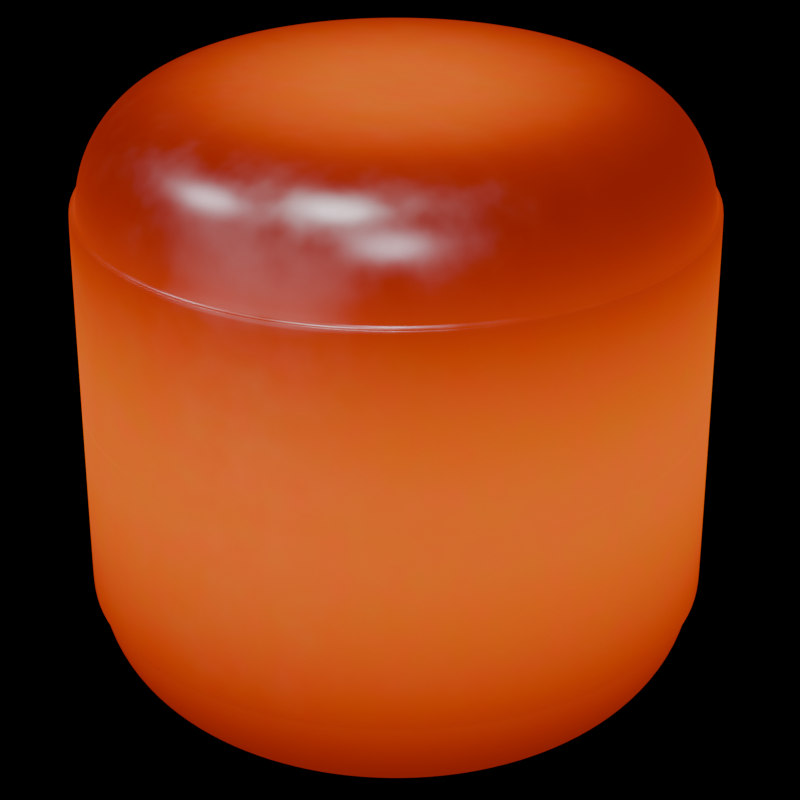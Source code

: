 # Source: PlutoniumPellet.blend  (saved by Blender 5.2.45; exported with 4.5.12 LTS)
import bpy
from mathutils import Matrix  # noqa: F401  (used for matrix-valued properties, if any)

bpy.ops.wm.read_factory_settings(use_empty=True)
scene = bpy.context.scene
scene.name = 'Scene'

# ---- collections
col_collection = bpy.data.collections.new('Collection'); scene.collection.children.link(col_collection)
col_lsm____jewelry_macro_sparkle = bpy.data.collections.new('LSM -- Jewelry Macro Sparkle'); scene.collection.children.link(col_lsm____jewelry_macro_sparkle)

# ---- materials (node trees are filled in below, after node groups)
mat_plutnoiumhot = bpy.data.materials.new('PlutnoiumHot')
mat_plutnoiumhot.alpha_threshold = 0.0
mat_plutnoiumhot.use_backface_culling_lightprobe_volume = False
mat_plutnoiumhot.roughness = 0.5
mat_plutnoiumhot.line_color = (0.0, 0.0, 0.0, 1.0)

# ---- material node trees
mat_plutnoiumhot.use_nodes = True; mat_plutnoiumhot.node_tree.nodes.clear()
_N = mat_plutnoiumhot.node_tree.nodes; _L = mat_plutnoiumhot.node_tree.links
n0 = _N.new('ShaderNodeOutputMaterial'); n0.name = 'Material Output'; n0.location = (1081, 83)
n1 = _N.new('ShaderNodeBsdfPrincipled'); n1.name = 'Principled BSDF'; n1.location = (681, 83)
n1.inputs[1].default_value = 1.0
n1.inputs[10].default_value = 0.005
n2 = _N.new('ShaderNodeTexGradient'); n2.name = 'Gradient Texture'; n2.location = (-951, -339)
n2.gradient_type = 'SPHERICAL'
n3 = _N.new('ShaderNodeMapping'); n3.name = 'Mapping'; n3.location = (-1131, -379)
n3.inputs[3].default_value = (0.6, 0.6, 0.6)
n4 = _N.new('ShaderNodeTexCoord'); n4.name = 'Texture Coordinate'; n4.location = (-1311, -379)
n5 = _N.new('ShaderNodeValToRGB'); n5.name = 'Color Ramp'; n5.location = (-773, -342)
while len(n5.color_ramp.elements) > 1: n5.color_ramp.elements.remove(n5.color_ramp.elements[-1])
n5.color_ramp.elements[0].position = 0.24; n5.color_ramp.elements[0].color = (0.0, 0.0, 0.0, 1.0)
_e = n5.color_ramp.elements.new(0.39); _e.color = (1.0, 1.0, 1.0, 1.0)
n6 = _N.new('ShaderNodeBlackbody'); n6.name = 'Blackbody'; n6.location = (463, -236)
n6.width = 160
n7 = _N.new('ShaderNodeMath'); n7.name = 'Math'; n7.location = (304, -237)
n7.operation = 'MULTIPLY'
n7.inputs[1].default_value = 1800.0
n8 = _N.new('ShaderNodeValToRGB'); n8.name = 'Color Ramp.001'; n8.location = (24, -187)
while len(n8.color_ramp.elements) > 1: n8.color_ramp.elements.remove(n8.color_ramp.elements[-1])
n8.color_ramp.elements[0].position = 0.0; n8.color_ramp.elements[0].color = (0.6038, 0.6038, 0.6038, 1.0)
_e = n8.color_ramp.elements.new(1.0); _e.color = (1.0, 1.0, 1.0, 1.0)
n9 = _N.new('ShaderNodeTexNoise'); n9.name = 'Noise Texture'; n9.location = (-946, 142)
n9.width = 160
n9.inputs[2].default_value = 8.0
n10 = _N.new('ShaderNodeMapping'); n10.name = 'Mapping.001'; n10.location = (-1126, 102)
n11 = _N.new('ShaderNodeTexCoord'); n11.name = 'Texture Coordinate.001'; n11.location = (-1306, 102)
n12 = _N.new('ShaderNodeValToRGB'); n12.name = 'Color Ramp.002'; n12.location = (58, 36)
while len(n12.color_ramp.elements) > 1: n12.color_ramp.elements.remove(n12.color_ramp.elements[-1])
n12.color_ramp.elements[0].position = 0.0; n12.color_ramp.elements[0].color = (0.214, 0.214, 0.214, 1.0)
_e = n12.color_ramp.elements.new(1.0); _e.color = (0.448, 0.448, 0.448, 1.0)
n13 = _N.new('ShaderNodeValToRGB'); n13.name = 'Color Ramp.003'; n13.location = (61, 261)
while len(n13.color_ramp.elements) > 1: n13.color_ramp.elements.remove(n13.color_ramp.elements[-1])
n13.color_ramp.elements[0].position = 0.0; n13.color_ramp.elements[0].color = (0.01002, 0.01002, 0.01002, 1.0)
_e = n13.color_ramp.elements.new(1.0); _e.color = (0.0331, 0.0331, 0.0331, 1.0)
n14 = _N.new('ShaderNodeMix'); n14.name = 'Mix'; n14.location = (-371, -226)
n14.data_type = 'RGBA'
n14.blend_type = 'MULTIPLY'
n14.inputs[0].default_value = 0.75
n15 = _N.new('ShaderNodeMath'); n15.name = 'Math.001'; n15.location = (308, -410)
n15.operation = 'MULTIPLY'
n15.inputs[1].default_value = 0.2
n16 = _N.new('ShaderNodeValToRGB'); n16.name = 'Color Ramp.004'; n16.location = (28, -414)
while len(n16.color_ramp.elements) > 1: n16.color_ramp.elements.remove(n16.color_ramp.elements[-1])
n16.color_ramp.elements[0].position = 0.0; n16.color_ramp.elements[0].color = (0.214, 0.214, 0.214, 1.0)
_e = n16.color_ramp.elements.new(1.0); _e.color = (1.0, 1.0, 1.0, 1.0)
_L.new(n3.outputs[0], n2.inputs[0])
_L.new(n2.outputs[0], n5.inputs[0])
_L.new(n4.outputs[3], n3.inputs[0])
_L.new(n6.outputs[0], n1.inputs[27])
_L.new(n8.outputs[0], n7.inputs[0])
_L.new(n7.outputs[0], n6.inputs[0])
_L.new(n10.outputs[0], n9.inputs[0])
_L.new(n9.outputs[0], n12.inputs[0])
_L.new(n12.outputs[0], n1.inputs[2])
_L.new(n11.outputs[3], n10.inputs[0])
_L.new(n9.outputs[0], n13.inputs[0])
_L.new(n13.outputs[0], n1.inputs[0])
_L.new(n5.outputs[0], n14.inputs[6])
_L.new(n14.outputs[2], n8.inputs[0])
_L.new(n15.outputs[0], n1.inputs[28])
_L.new(n16.outputs[0], n15.inputs[0])
_L.new(n5.outputs[0], n16.inputs[0])
_L.new(n1.outputs[0], n0.inputs[0])
_L.new(n9.outputs[1], n14.inputs[7])
n0.is_active_output = True

# ---- world
world_world = bpy.data.worlds.new('World'); scene.world = world_world
world_world.use_nodes = True; world_world.node_tree.nodes.clear()
_N = world_world.node_tree.nodes; _L = world_world.node_tree.links
n0 = _N.new('ShaderNodeBackground'); n0.name = 'Background'; n0.location = (0, 0)
n0.inputs[0].default_value = (0.05, 0.05, 0.05, 1.0)
n0.inputs[1].default_value = 0.0
n1 = _N.new('ShaderNodeOutputWorld'); n1.name = 'World Output'; n1.location = (0, 0)
_L.new(n0.outputs[0], n1.inputs[0])
n1.is_active_output = True
world_world.color = (0.05088, 0.05088, 0.05088)
world_world.sun_shadow_jitter_overblur = 0.0

# ---- cameras
cam_camera = bpy.data.cameras.new('Camera')
cam_camera.clip_end = 100.0
cam_camera.lens = 100.0
cam_camera.ortho_scale = 7.314

# ---- lights
light_lsm_key_top_001 = bpy.data.lights.new('LSM_Key_Top.001', 'SPOT')
light_lsm_key_top_001.color = (0.9554, 0.9237, 1.0)
light_lsm_key_top_001.energy = 150.0
light_lsm_key_top_001.spot_blend = 0.05
light_lsm_key_top_001.spot_size = 0.2618
light_lsm_accent_1_001 = bpy.data.lights.new('LSM_Accent_1.001', 'SPOT')
light_lsm_accent_1_001.color = (1.0, 0.8655, 1.0)
light_lsm_accent_1_001.energy = 90.0
light_lsm_accent_1_001.spot_blend = 0.05
light_lsm_accent_1_001.spot_size = 0.2094
light_lsm_accent_2_001 = bpy.data.lights.new('LSM_Accent_2.001', 'SPOT')
light_lsm_accent_2_001.color = (1.0, 0.8655, 1.0)
light_lsm_accent_2_001.energy = 90.0
light_lsm_accent_2_001.spot_blend = 0.05
light_lsm_accent_2_001.spot_size = 0.2094
light_lsm_diffuse_fill_001 = bpy.data.lights.new('LSM_Diffuse_Fill.001', 'AREA')
light_lsm_diffuse_fill_001.color = (1.0, 0.8361, 0.9344)
light_lsm_diffuse_fill_001.use_shadow = False
light_lsm_diffuse_fill_001.energy = 40.0
light_lsm_diffuse_fill_001.shape = 'RECTANGLE'
light_lsm_diffuse_fill_001.size = 2.0
light_lsm_diffuse_fill_001.size_y = 2.0

# ---- meshes
me_cylinder = bpy.data.meshes.new('Cylinder')
me_cylinder.from_pydata([(0.199, 1.0, -0.006349), (0.3903, 0.9424, -0.006349), (0.5667, 0.8481, -0.006349), (0.7212, 0.7212, -0.006349), (0.8481, 0.5667, -0.006349), (0.9424, 0.3903, -0.006349), (1.0, 0.199, -0.006349), (1.02, 0.0, -0.006349), (1.0, -0.199, -0.006349), (0.9424, -0.3903, -0.006349), (0.8481, -0.5667, -0.006349), (0.7212, -0.7212, -0.006349), (0.5667, -0.8481, -0.006349), (0.3903, -0.9424, -0.006349), (0.199, -1.0, -0.006349), (-9.279e-11, -1.02, -0.006349), (-0.199, -1.0, -0.006349), (-0.3903, -0.9424, -0.006349), (-0.5667, -0.8481, -0.006349), (-0.7212, -0.7212, -0.006349), (-0.8481, -0.5667, -0.006349), (-0.9424, -0.3903, -0.006349), (-1.0, -0.199, -0.006349), (-1.02, 0.0, -0.006349), (-1.0, 0.199, -0.006349), (-0.9424, 0.3903, -0.006349), (-0.8481, 0.5667, -0.006349), (-0.7212, 0.7212, -0.006349), (-0.5667, 0.8481, -0.006349), (-0.3903, 0.9424, -0.006349), (-9.279e-11, 1.02, -0.006349), (-0.199, 1.0, -0.006349), (0.0, 0.6332, 1.0), (0.0, 1.0, 0.6349), (0.0, 0.7047, 0.993), (0.0, 0.7735, 0.9722), (0.0, 0.837, 0.9385), (0.0, 0.8926, 0.8931), (0.0, 0.9382, 0.8377), (0.0, 0.9721, 0.7746), (0.0, 0.993, 0.7061), (0.1235, 0.621, 1.0), (0.1951, 0.9808, 0.6349), (0.1375, 0.6912, 0.993), (0.1509, 0.7587, 0.9722), (0.1633, 0.8209, 0.9385), (0.1741, 0.8754, 0.8931), (0.183, 0.9201, 0.8377), (0.1896, 0.9534, 0.7746), (0.1937, 0.9739, 0.7061), (0.2423, 0.585, 1.0), (0.3827, 0.9239, 0.6349), (0.2697, 0.6511, 0.993), (0.296, 0.7147, 0.9722), (0.3203, 0.7733, 0.9385), (0.3416, 0.8246, 0.8931), (0.359, 0.8668, 0.8377), (0.372, 0.8981, 0.7746), (0.38, 0.9174, 0.7061), (0.3518, 0.5264, 1.0), (0.5556, 0.8315, 0.6349), (0.3915, 0.586, 0.993), (0.4298, 0.6432, 0.9722), (0.465, 0.6959, 0.9385), (0.4959, 0.7421, 0.8931), (0.5212, 0.7801, 0.8377), (0.5401, 0.8083, 0.7746), (0.5517, 0.8256, 0.7061), (0.4477, 0.4477, 1.0), (0.7071, 0.7071, 0.6349), (0.4983, 0.4983, 0.993), (0.547, 0.547, 0.9722), (0.5918, 0.5918, 0.9385), (0.6311, 0.6311, 0.8931), (0.6634, 0.6634, 0.8377), (0.6874, 0.6874, 0.7746), (0.7021, 0.7021, 0.7061), (0.5264, 0.3518, 1.0), (0.8315, 0.5556, 0.6349), (0.586, 0.3915, 0.993), (0.6432, 0.4298, 0.9722), (0.6959, 0.465, 0.9385), (0.7421, 0.4959, 0.8931), (0.7801, 0.5212, 0.8377), (0.8083, 0.5401, 0.7746), (0.8256, 0.5517, 0.7061), (0.585, 0.2423, 1.0), (0.9239, 0.3827, 0.6349), (0.6511, 0.2697, 0.993), (0.7147, 0.296, 0.9722), (0.7733, 0.3203, 0.9385), (0.8246, 0.3416, 0.8931), (0.8668, 0.359, 0.8377), (0.8981, 0.372, 0.7746), (0.9174, 0.38, 0.7061), (0.621, 0.1235, 1.0), (0.9808, 0.1951, 0.6349), (0.6912, 0.1375, 0.993), (0.7587, 0.1509, 0.9722), (0.8209, 0.1633, 0.9385), (0.8754, 0.1741, 0.8931), (0.9201, 0.183, 0.8377), (0.9534, 0.1896, 0.7746), (0.9739, 0.1937, 0.7061), (0.6332, 0.0, 1.0), (1.0, 0.0, 0.6349), (0.7047, 0.0, 0.993), (0.7735, 0.0, 0.9722), (0.837, 0.0, 0.9385), (0.8926, 0.0, 0.8931), (0.9382, 0.0, 0.8377), (0.9721, 0.0, 0.7746), (0.993, 0.0, 0.7061), (0.621, -0.1235, 1.0), (0.9808, -0.1951, 0.6349), (0.6912, -0.1375, 0.993), (0.7587, -0.1509, 0.9722), (0.8209, -0.1633, 0.9385), (0.8754, -0.1741, 0.8931), (0.9201, -0.183, 0.8377), (0.9534, -0.1896, 0.7746), (0.9739, -0.1937, 0.7061), (0.585, -0.2423, 1.0), (0.9239, -0.3827, 0.6349), (0.6511, -0.2697, 0.993), (0.7147, -0.296, 0.9722), (0.7733, -0.3203, 0.9385), (0.8246, -0.3416, 0.8931), (0.8668, -0.359, 0.8377), (0.8981, -0.372, 0.7746), (0.9174, -0.38, 0.7061), (0.5264, -0.3518, 1.0), (0.8315, -0.5556, 0.6349), (0.586, -0.3915, 0.993), (0.6432, -0.4298, 0.9722), (0.6959, -0.465, 0.9385), (0.7421, -0.4959, 0.8931), (0.7801, -0.5212, 0.8377), (0.8083, -0.5401, 0.7746), (0.8256, -0.5517, 0.7061), (0.4477, -0.4477, 1.0), (0.7071, -0.7071, 0.6349), (0.4983, -0.4983, 0.993), (0.547, -0.547, 0.9722), (0.5918, -0.5918, 0.9385), (0.6311, -0.6311, 0.8931), (0.6634, -0.6634, 0.8377), (0.6874, -0.6874, 0.7746), (0.7021, -0.7021, 0.7061), (0.3518, -0.5264, 1.0), (0.5556, -0.8315, 0.6349), (0.3915, -0.586, 0.993), (0.4298, -0.6432, 0.9722), (0.465, -0.6959, 0.9385), (0.4959, -0.7421, 0.8931), (0.5212, -0.7801, 0.8377), (0.5401, -0.8083, 0.7746), (0.5517, -0.8256, 0.7061), (0.2423, -0.585, 1.0), (0.3827, -0.9239, 0.6349), (0.2697, -0.6511, 0.993), (0.296, -0.7147, 0.9722), (0.3203, -0.7733, 0.9385), (0.3416, -0.8246, 0.8931), (0.359, -0.8668, 0.8377), (0.372, -0.8981, 0.7746), (0.38, -0.9174, 0.7061), (0.1235, -0.621, 1.0), (0.1951, -0.9808, 0.6349), (0.1375, -0.6912, 0.993), (0.1509, -0.7587, 0.9722), (0.1633, -0.8209, 0.9385), (0.1741, -0.8754, 0.8931), (0.183, -0.9201, 0.8377), (0.1896, -0.9534, 0.7746), (0.1937, -0.9739, 0.7061), (0.0, -0.6332, 1.0), (0.0, -1.0, 0.6349), (0.0, -0.7047, 0.993), (0.0, -0.7735, 0.9722), (0.0, -0.837, 0.9385), (0.0, -0.8926, 0.8931), (0.0, -0.9382, 0.8377), (0.0, -0.9721, 0.7746), (0.0, -0.993, 0.7061), (-0.1235, -0.621, 1.0), (-0.1951, -0.9808, 0.6349), (-0.1375, -0.6912, 0.993), (-0.1509, -0.7587, 0.9722), (-0.1633, -0.8209, 0.9385), (-0.1741, -0.8754, 0.8931), (-0.183, -0.9201, 0.8377), (-0.1896, -0.9534, 0.7746), (-0.1937, -0.9739, 0.7061), (-0.2423, -0.585, 1.0), (-0.3827, -0.9239, 0.6349), (-0.2697, -0.6511, 0.993), (-0.296, -0.7147, 0.9722), (-0.3203, -0.7733, 0.9385), (-0.3416, -0.8246, 0.8931), (-0.359, -0.8668, 0.8377), (-0.372, -0.8981, 0.7746), (-0.38, -0.9174, 0.7061), (-0.3518, -0.5264, 1.0), (-0.5556, -0.8315, 0.6349), (-0.3915, -0.586, 0.993), (-0.4298, -0.6432, 0.9722), (-0.465, -0.6959, 0.9385), (-0.4959, -0.7421, 0.8931), (-0.5212, -0.7801, 0.8377), (-0.5401, -0.8083, 0.7746), (-0.5517, -0.8256, 0.7061), (-0.4477, -0.4477, 1.0), (-0.7071, -0.7071, 0.6349), (-0.4983, -0.4983, 0.993), (-0.547, -0.547, 0.9722), (-0.5918, -0.5918, 0.9385), (-0.6311, -0.6311, 0.8931), (-0.6634, -0.6634, 0.8377), (-0.6874, -0.6874, 0.7746), (-0.7021, -0.7021, 0.7061), (-0.5264, -0.3518, 1.0), (-0.8315, -0.5556, 0.6349), (-0.586, -0.3915, 0.993), (-0.6432, -0.4298, 0.9722), (-0.6959, -0.465, 0.9385), (-0.7421, -0.4959, 0.8931), (-0.7801, -0.5212, 0.8377), (-0.8083, -0.5401, 0.7746), (-0.8256, -0.5517, 0.7061), (-0.585, -0.2423, 1.0), (-0.9239, -0.3827, 0.6349), (-0.6511, -0.2697, 0.993), (-0.7147, -0.296, 0.9722), (-0.7733, -0.3203, 0.9385), (-0.8246, -0.3416, 0.8931), (-0.8668, -0.359, 0.8377), (-0.8981, -0.372, 0.7746), (-0.9174, -0.38, 0.7061), (-0.621, -0.1235, 1.0), (-0.9808, -0.1951, 0.6349), (-0.6912, -0.1375, 0.993), (-0.7587, -0.1509, 0.9722), (-0.8209, -0.1633, 0.9385), (-0.8754, -0.1741, 0.8931), (-0.9201, -0.183, 0.8377), (-0.9534, -0.1896, 0.7746), (-0.9739, -0.1937, 0.7061), (-0.6332, 0.0, 1.0), (-1.0, 0.0, 0.6349), (-0.7047, 0.0, 0.993), (-0.7735, 0.0, 0.9722), (-0.837, 0.0, 0.9385), (-0.8926, 0.0, 0.8931), (-0.9382, 0.0, 0.8377), (-0.9721, 0.0, 0.7746), (-0.993, 0.0, 0.7061), (-0.621, 0.1235, 1.0), (-0.9808, 0.1951, 0.6349), (-0.6912, 0.1375, 0.993), (-0.7587, 0.1509, 0.9722), (-0.8209, 0.1633, 0.9385), (-0.8754, 0.1741, 0.8931), (-0.9201, 0.183, 0.8377), (-0.9534, 0.1896, 0.7746), (-0.9739, 0.1937, 0.7061), (-0.585, 0.2423, 1.0), (-0.9239, 0.3827, 0.6349), (-0.6511, 0.2697, 0.993), (-0.7147, 0.296, 0.9722), (-0.7733, 0.3203, 0.9385), (-0.8246, 0.3416, 0.8931), (-0.8668, 0.359, 0.8377), (-0.8981, 0.372, 0.7746), (-0.9174, 0.38, 0.7061), (-0.5264, 0.3518, 1.0), (-0.8315, 0.5556, 0.6349), (-0.586, 0.3915, 0.993), (-0.6432, 0.4298, 0.9722), (-0.6959, 0.465, 0.9385), (-0.7421, 0.4959, 0.8931), (-0.7801, 0.5212, 0.8377), (-0.8083, 0.5401, 0.7746), (-0.8256, 0.5517, 0.7061), (-0.4477, 0.4477, 1.0), (-0.7071, 0.7071, 0.6349), (-0.4983, 0.4983, 0.993), (-0.547, 0.547, 0.9722), (-0.5918, 0.5918, 0.9385), (-0.6311, 0.6311, 0.8931), (-0.6634, 0.6634, 0.8377), (-0.6874, 0.6874, 0.7746), (-0.7021, 0.7021, 0.7061), (-0.3518, 0.5264, 1.0), (-0.5556, 0.8315, 0.6349), (-0.3915, 0.586, 0.993), (-0.4298, 0.6432, 0.9722), (-0.465, 0.6959, 0.9385), (-0.4959, 0.7421, 0.8931), (-0.5212, 0.7801, 0.8377), (-0.5401, 0.8083, 0.7746), (-0.5517, 0.8256, 0.7061), (-0.2423, 0.585, 1.0), (-0.3827, 0.9239, 0.6349), (-0.2697, 0.6511, 0.993), (-0.296, 0.7147, 0.9722), (-0.3203, 0.7733, 0.9385), (-0.3416, 0.8246, 0.8931), (-0.359, 0.8668, 0.8377), (-0.372, 0.8981, 0.7746), (-0.38, 0.9174, 0.7061), (-0.1235, 0.621, 1.0), (-0.1951, 0.9808, 0.6349), (-0.1375, 0.6912, 0.993), (-0.1509, 0.7587, 0.9722), (-0.1633, 0.8209, 0.9385), (-0.1741, 0.8754, 0.8931), (-0.183, 0.9201, 0.8377), (-0.1896, 0.9534, 0.7746), (-0.1937, 0.9739, 0.7061), (0.1986, 0.9985, 0.6407), (0.199, 1.0, 0.6393), (-8.391e-11, 1.018, 0.6407), (-9.279e-11, 1.02, 0.6393), (0.3903, 0.9424, 0.6393), (0.3896, 0.9406, 0.6407), (0.5656, 0.8465, 0.6407), (0.5667, 0.8481, 0.6393), (0.7212, 0.7212, 0.6393), (0.7199, 0.7199, 0.6407), (0.8465, 0.5656, 0.6407), (0.8481, 0.5667, 0.6393), (0.9424, 0.3903, 0.6393), (0.9406, 0.3896, 0.6407), (0.9985, 0.1986, 0.6407), (1.0, 0.199, 0.6393), (1.02, 0.0, 0.6393), (1.018, 0.0, 0.6407), (0.9985, -0.1986, 0.6407), (1.0, -0.199, 0.6393), (0.9424, -0.3903, 0.6393), (0.9406, -0.3896, 0.6407), (0.8465, -0.5656, 0.6407), (0.8481, -0.5667, 0.6393), (0.7212, -0.7212, 0.6393), (0.7199, -0.7199, 0.6407), (0.5656, -0.8465, 0.6407), (0.5667, -0.8481, 0.6393), (0.3903, -0.9424, 0.6393), (0.3896, -0.9406, 0.6407), (0.1986, -0.9985, 0.6407), (0.199, -1.0, 0.6393), (-9.279e-11, -1.02, 0.6393), (-8.391e-11, -1.018, 0.6407), (-0.1986, -0.9985, 0.6407), (-0.199, -1.0, 0.6393), (-0.3903, -0.9424, 0.6393), (-0.3896, -0.9406, 0.6407), (-0.5656, -0.8465, 0.6407), (-0.5667, -0.8481, 0.6393), (-0.7212, -0.7212, 0.6393), (-0.7199, -0.7199, 0.6407), (-0.8465, -0.5656, 0.6407), (-0.8481, -0.5667, 0.6393), (-0.9424, -0.3903, 0.6393), (-0.9406, -0.3896, 0.6407), (-0.9985, -0.1986, 0.6407), (-1.0, -0.199, 0.6393), (-1.02, 0.0, 0.6393), (-1.018, 0.0, 0.6407), (-0.9985, 0.1986, 0.6407), (-1.0, 0.199, 0.6393), (-0.9424, 0.3903, 0.6393), (-0.9406, 0.3896, 0.6407), (-0.8465, 0.5656, 0.6407), (-0.8481, 0.5667, 0.6393), (-0.7212, 0.7212, 0.6393), (-0.7199, 0.7199, 0.6407), (-0.5656, 0.8465, 0.6407), (-0.5667, 0.8481, 0.6393), (-0.3903, 0.9424, 0.6393), (-0.3896, 0.9406, 0.6407), (-0.199, 1.0, 0.6393), (-0.1986, 0.9985, 0.6407)], [], [(42, 33, 40, 49), (49, 40, 39, 48), (48, 39, 38, 47), (47, 38, 37, 46), (46, 37, 36, 45), (45, 36, 35, 44), (44, 35, 34, 43), (43, 34, 32, 41), (51, 42, 49, 58), (58, 49, 48, 57), (57, 48, 47, 56), (56, 47, 46, 55), (55, 46, 45, 54), (54, 45, 44, 53), (53, 44, 43, 52), (52, 43, 41, 50), (60, 51, 58, 67), (67, 58, 57, 66), (66, 57, 56, 65), (65, 56, 55, 64), (64, 55, 54, 63), (63, 54, 53, 62), (62, 53, 52, 61), (61, 52, 50, 59), (69, 60, 67, 76), (76, 67, 66, 75), (75, 66, 65, 74), (74, 65, 64, 73), (73, 64, 63, 72), (72, 63, 62, 71), (71, 62, 61, 70), (70, 61, 59, 68), (78, 69, 76, 85), (85, 76, 75, 84), (84, 75, 74, 83), (83, 74, 73, 82), (82, 73, 72, 81), (81, 72, 71, 80), (80, 71, 70, 79), (79, 70, 68, 77), (87, 78, 85, 94), (94, 85, 84, 93), (93, 84, 83, 92), (92, 83, 82, 91), (91, 82, 81, 90), (90, 81, 80, 89), (89, 80, 79, 88), (88, 79, 77, 86), (96, 87, 94, 103), (103, 94, 93, 102), (102, 93, 92, 101), (101, 92, 91, 100), (100, 91, 90, 99), (99, 90, 89, 98), (98, 89, 88, 97), (97, 88, 86, 95), (105, 96, 103, 112), (112, 103, 102, 111), (111, 102, 101, 110), (110, 101, 100, 109), (109, 100, 99, 108), (108, 99, 98, 107), (107, 98, 97, 106), (106, 97, 95, 104), (114, 105, 112, 121), (121, 112, 111, 120), (120, 111, 110, 119), (119, 110, 109, 118), (118, 109, 108, 117), (117, 108, 107, 116), (116, 107, 106, 115), (115, 106, 104, 113), (123, 114, 121, 130), (130, 121, 120, 129), (129, 120, 119, 128), (128, 119, 118, 127), (127, 118, 117, 126), (126, 117, 116, 125), (125, 116, 115, 124), (124, 115, 113, 122), (132, 123, 130, 139), (139, 130, 129, 138), (138, 129, 128, 137), (137, 128, 127, 136), (136, 127, 126, 135), (135, 126, 125, 134), (134, 125, 124, 133), (133, 124, 122, 131), (141, 132, 139, 148), (148, 139, 138, 147), (147, 138, 137, 146), (146, 137, 136, 145), (145, 136, 135, 144), (144, 135, 134, 143), (143, 134, 133, 142), (142, 133, 131, 140), (150, 141, 148, 157), (157, 148, 147, 156), (156, 147, 146, 155), (155, 146, 145, 154), (154, 145, 144, 153), (153, 144, 143, 152), (152, 143, 142, 151), (151, 142, 140, 149), (159, 150, 157, 166), (166, 157, 156, 165), (165, 156, 155, 164), (164, 155, 154, 163), (163, 154, 153, 162), (162, 153, 152, 161), (161, 152, 151, 160), (160, 151, 149, 158), (168, 159, 166, 175), (175, 166, 165, 174), (174, 165, 164, 173), (173, 164, 163, 172), (172, 163, 162, 171), (171, 162, 161, 170), (170, 161, 160, 169), (169, 160, 158, 167), (177, 168, 175, 184), (184, 175, 174, 183), (183, 174, 173, 182), (182, 173, 172, 181), (181, 172, 171, 180), (180, 171, 170, 179), (179, 170, 169, 178), (178, 169, 167, 176), (186, 177, 184, 193), (193, 184, 183, 192), (192, 183, 182, 191), (191, 182, 181, 190), (190, 181, 180, 189), (189, 180, 179, 188), (188, 179, 178, 187), (187, 178, 176, 185), (195, 186, 193, 202), (202, 193, 192, 201), (201, 192, 191, 200), (200, 191, 190, 199), (199, 190, 189, 198), (198, 189, 188, 197), (197, 188, 187, 196), (196, 187, 185, 194), (204, 195, 202, 211), (211, 202, 201, 210), (210, 201, 200, 209), (209, 200, 199, 208), (208, 199, 198, 207), (207, 198, 197, 206), (206, 197, 196, 205), (205, 196, 194, 203), (213, 204, 211, 220), (220, 211, 210, 219), (219, 210, 209, 218), (218, 209, 208, 217), (217, 208, 207, 216), (216, 207, 206, 215), (215, 206, 205, 214), (214, 205, 203, 212), (222, 213, 220, 229), (229, 220, 219, 228), (228, 219, 218, 227), (227, 218, 217, 226), (226, 217, 216, 225), (225, 216, 215, 224), (224, 215, 214, 223), (223, 214, 212, 221), (231, 222, 229, 238), (238, 229, 228, 237), (237, 228, 227, 236), (236, 227, 226, 235), (235, 226, 225, 234), (234, 225, 224, 233), (233, 224, 223, 232), (232, 223, 221, 230), (240, 231, 238, 247), (247, 238, 237, 246), (246, 237, 236, 245), (245, 236, 235, 244), (244, 235, 234, 243), (243, 234, 233, 242), (242, 233, 232, 241), (241, 232, 230, 239), (249, 240, 247, 256), (256, 247, 246, 255), (255, 246, 245, 254), (254, 245, 244, 253), (253, 244, 243, 252), (252, 243, 242, 251), (251, 242, 241, 250), (250, 241, 239, 248), (258, 249, 256, 265), (265, 256, 255, 264), (264, 255, 254, 263), (263, 254, 253, 262), (262, 253, 252, 261), (261, 252, 251, 260), (260, 251, 250, 259), (259, 250, 248, 257), (267, 258, 265, 274), (274, 265, 264, 273), (273, 264, 263, 272), (272, 263, 262, 271), (271, 262, 261, 270), (270, 261, 260, 269), (269, 260, 259, 268), (268, 259, 257, 266), (276, 267, 274, 283), (283, 274, 273, 282), (282, 273, 272, 281), (281, 272, 271, 280), (280, 271, 270, 279), (279, 270, 269, 278), (278, 269, 268, 277), (277, 268, 266, 275), (285, 276, 283, 292), (292, 283, 282, 291), (291, 282, 281, 290), (290, 281, 280, 289), (289, 280, 279, 288), (288, 279, 278, 287), (287, 278, 277, 286), (286, 277, 275, 284), (294, 285, 292, 301), (301, 292, 291, 300), (300, 291, 290, 299), (299, 290, 289, 298), (298, 289, 288, 297), (297, 288, 287, 296), (296, 287, 286, 295), (295, 286, 284, 293), (303, 294, 301, 310), (310, 301, 300, 309), (309, 300, 299, 308), (308, 299, 298, 307), (307, 298, 297, 306), (306, 297, 296, 305), (305, 296, 295, 304), (304, 295, 293, 302), (312, 303, 310, 319), (319, 310, 309, 318), (318, 309, 308, 317), (317, 308, 307, 316), (316, 307, 306, 315), (315, 306, 305, 314), (314, 305, 304, 313), (313, 304, 302, 311), (33, 312, 319, 40), (40, 319, 318, 39), (39, 318, 317, 38), (38, 317, 316, 37), (37, 316, 315, 36), (36, 315, 314, 35), (35, 314, 313, 34), (34, 313, 311, 32), (41, 32, 311, 302, 293, 284, 275, 266, 257, 248, 239, 230, 221, 212, 203, 194, 185, 176, 167, 158, 149, 140, 131, 122, 113, 104, 95, 86, 77, 68, 59, 50), (323, 382, 383, 322), (382, 380, 381, 383), (379, 376, 377, 378), (375, 372, 373, 374), (371, 368, 369, 370), (367, 364, 365, 366), (363, 360, 361, 362), (359, 356, 357, 358), (355, 352, 353, 354), (351, 348, 349, 350), (347, 344, 345, 346), (343, 340, 341, 342), (339, 336, 337, 338), (335, 332, 333, 334), (331, 328, 329, 330), (327, 324, 325, 326), (321, 323, 322, 320), (380, 379, 378, 381), (376, 375, 374, 377), (372, 371, 370, 373), (368, 367, 366, 369), (364, 363, 362, 365), (360, 359, 358, 361), (356, 355, 354, 357), (352, 351, 350, 353), (348, 347, 346, 349), (344, 343, 342, 345), (340, 339, 338, 341), (336, 335, 334, 337), (332, 331, 330, 333), (328, 327, 326, 329), (324, 321, 320, 325), (33, 42, 320, 322), (0, 321, 324, 1), (30, 323, 321, 0), (42, 51, 325, 320), (312, 33, 322, 383), (31, 382, 323, 30), (51, 60, 326, 325), (1, 324, 327, 2), (2, 327, 328, 3), (60, 69, 329, 326), (69, 78, 330, 329), (3, 328, 331, 4), (4, 331, 332, 5), (78, 87, 333, 330), (87, 96, 334, 333), (5, 332, 335, 6), (6, 335, 336, 7), (96, 105, 337, 334), (105, 114, 338, 337), (7, 336, 339, 8), (8, 339, 340, 9), (114, 123, 341, 338), (123, 132, 342, 341), (9, 340, 343, 10), (10, 343, 344, 11), (132, 141, 345, 342), (141, 150, 346, 345), (11, 344, 347, 12), (12, 347, 348, 13), (150, 159, 349, 346), (159, 168, 350, 349), (13, 348, 351, 14), (14, 351, 352, 15), (168, 177, 353, 350), (177, 186, 354, 353), (15, 352, 355, 16), (16, 355, 356, 17), (186, 195, 357, 354), (195, 204, 358, 357), (17, 356, 359, 18), (18, 359, 360, 19), (204, 213, 361, 358), (213, 222, 362, 361), (19, 360, 363, 20), (20, 363, 364, 21), (222, 231, 365, 362), (231, 240, 366, 365), (21, 364, 367, 22), (22, 367, 368, 23), (240, 249, 369, 366), (249, 258, 370, 369), (23, 368, 371, 24), (24, 371, 372, 25), (258, 267, 373, 370), (267, 276, 374, 373), (25, 372, 375, 26), (26, 375, 376, 27), (276, 285, 377, 374), (285, 294, 378, 377), (27, 376, 379, 28), (28, 379, 380, 29), (294, 303, 381, 378), (303, 312, 383, 381), (29, 380, 382, 31)])
me_cylinder.polygons.foreach_set('use_smooth', [True] * 353)
_k = set([(33, 42), (33, 312), (42, 51), (51, 60), (60, 69), (69, 78), (78, 87), (87, 96), (96, 105), (105, 114), (114, 123), (123, 132), (132, 141), (141, 150), (150, 159), (159, 168), (168, 177), (177, 186), (186, 195), (195, 204), (204, 213), (213, 222), (222, 231), (231, 240), (240, 249), (249, 258), (258, 267), (267, 276), (276, 285), (285, 294), (294, 303), (303, 312)])
me_cylinder.attributes.new('sharp_edge', 'BOOLEAN', 'EDGE').data.foreach_set('value', [ (min(e.vertices), max(e.vertices)) in _k for e in me_cylinder.edges])
_uv = me_cylinder.uv_layers.new(name='UVMap')
_uv.uv.foreach_set('vector', [0.9688, 0.9087, 1.0, 0.9087, 0.9999, 0.9265, 0.9688, 0.9265, 0.9688, 0.9265, 0.9999, 0.9265, 0.9996, 0.9437, 0.9688, 0.9437, 0.9688, 0.9437, 0.9996, 0.9437, 0.999, 0.9594, 0.9688, 0.9594, 0.9688, 0.9594, 0.999, 0.9594, 0.9983, 1.0, 0.9688, 1.0, 0.2968, 0.4851, 0.25, 0.4898, 0.25, 0.4509, 0.2892, 0.447, 0.2892, 0.447, 0.25, 0.4509, 0.25, 0.4356, 0.2862, 0.4321, 0.2862, 0.4321, 0.25, 0.4356, 0.25, 0.4191, 0.283, 0.4159, 0.283, 0.4159, 0.25, 0.4191, 0.25, 0.402, 0.2796, 0.399, 0.9375, 0.9087, 0.9688, 0.9087, 0.9688, 0.9265, 0.9375, 0.9265, 0.9375, 0.9265, 0.9688, 0.9265, 0.9688, 0.9437, 0.9375, 0.9437, 0.9375, 0.9437, 0.9688, 0.9437, 0.9688, 0.9594, 0.9375, 0.9594, 0.9375, 0.9594, 0.9688, 0.9594, 0.9688, 1.0, 0.9375, 1.0, 0.3417, 0.4715, 0.2968, 0.4851, 0.2892, 0.447, 0.3269, 0.4356, 0.3269, 0.4356, 0.2892, 0.447, 0.2862, 0.4321, 0.321, 0.4215, 0.321, 0.4215, 0.2862, 0.4321, 0.283, 0.4159, 0.3147, 0.4063, 0.3147, 0.4063, 0.283, 0.4159, 0.2796, 0.399, 0.3082, 0.3904, 0.9062, 0.9087, 0.9375, 0.9087, 0.9375, 0.9265, 0.9062, 0.9265, 0.9062, 0.9265, 0.9375, 0.9265, 0.9375, 0.9437, 0.9062, 0.9437, 0.9062, 0.9437, 0.9375, 0.9437, 0.9375, 0.9594, 0.9062, 0.9594, 0.9062, 0.9594, 0.9375, 0.9594, 0.9375, 1.0, 0.9062, 1.0, 0.3832, 0.4493, 0.3417, 0.4715, 0.3269, 0.4356, 0.3616, 0.417, 0.3616, 0.417, 0.3269, 0.4356, 0.321, 0.4215, 0.3531, 0.4044, 0.3531, 0.4044, 0.321, 0.4215, 0.3147, 0.4063, 0.344, 0.3906, 0.344, 0.3906, 0.3147, 0.4063, 0.3082, 0.3904, 0.3344, 0.3763, 0.875, 0.9087, 0.9062, 0.9087, 0.9062, 0.9265, 0.875, 0.9265, 0.875, 0.9265, 0.9062, 0.9265, 0.9062, 0.9437, 0.875, 0.9437, 0.875, 0.9437, 0.9062, 0.9437, 0.9062, 0.9594, 0.875, 0.9594, 0.875, 0.9594, 0.9062, 0.9594, 0.9062, 1.0, 0.875, 1.0, 0.4195, 0.4195, 0.3832, 0.4493, 0.3616, 0.417, 0.392, 0.392, 0.392, 0.392, 0.3616, 0.417, 0.3531, 0.4044, 0.3813, 0.3813, 0.3813, 0.3813, 0.3531, 0.4044, 0.344, 0.3906, 0.3696, 0.3696, 0.3696, 0.3696, 0.344, 0.3906, 0.3344, 0.3763, 0.3574, 0.3574, 0.8438, 0.9087, 0.875, 0.9087, 0.875, 0.9265, 0.8438, 0.9265, 0.8438, 0.9265, 0.875, 0.9265, 0.875, 0.9437, 0.8438, 0.9437, 0.8438, 0.9437, 0.875, 0.9437, 0.875, 0.9594, 0.8438, 0.9594, 0.8438, 0.9594, 0.875, 0.9594, 0.875, 1.0, 0.8438, 1.0, 0.4493, 0.3832, 0.4195, 0.4195, 0.392, 0.392, 0.417, 0.3616, 0.417, 0.3616, 0.392, 0.392, 0.3813, 0.3813, 0.4044, 0.3531, 0.4044, 0.3531, 0.3813, 0.3813, 0.3696, 0.3696, 0.3906, 0.344, 0.3906, 0.344, 0.3696, 0.3696, 0.3574, 0.3574, 0.3763, 0.3344, 0.8125, 0.9087, 0.8438, 0.9087, 0.8438, 0.9265, 0.8125, 0.9265, 0.8125, 0.9265, 0.8438, 0.9265, 0.8438, 0.9437, 0.8125, 0.9437, 0.8125, 0.9437, 0.8438, 0.9437, 0.8438, 0.9594, 0.8125, 0.9594, 0.8125, 0.9594, 0.8438, 0.9594, 0.8438, 1.0, 0.8125, 1.0, 0.4715, 0.3417, 0.4493, 0.3832, 0.417, 0.3616, 0.4356, 0.3269, 0.4356, 0.3269, 0.417, 0.3616, 0.4044, 0.3531, 0.4215, 0.321, 0.4215, 0.321, 0.4044, 0.3531, 0.3906, 0.344, 0.4063, 0.3147, 0.4063, 0.3147, 0.3906, 0.344, 0.3763, 0.3344, 0.3904, 0.3082, 0.7812, 0.9087, 0.8125, 0.9087, 0.8125, 0.9265, 0.7812, 0.9265, 0.7812, 0.9265, 0.8125, 0.9265, 0.8125, 0.9437, 0.7812, 0.9437, 0.7812, 0.9437, 0.8125, 0.9437, 0.8125, 0.9594, 0.7813, 0.9594, 0.7813, 0.9594, 0.8125, 0.9594, 0.8125, 1.0, 0.7812, 1.0, 0.4851, 0.2968, 0.4715, 0.3417, 0.4356, 0.3269, 0.447, 0.2892, 0.447, 0.2892, 0.4356, 0.3269, 0.4215, 0.321, 0.4321, 0.2862, 0.4321, 0.2862, 0.4215, 0.321, 0.4063, 0.3147, 0.4159, 0.283, 0.4159, 0.283, 0.4063, 0.3147, 0.3904, 0.3082, 0.399, 0.2796, 0.75, 0.9087, 0.7812, 0.9087, 0.7812, 0.9265, 0.75, 0.9265, 0.75, 0.9265, 0.7812, 0.9265, 0.7812, 0.9437, 0.75, 0.9437, 0.75, 0.9437, 0.7812, 0.9437, 0.7813, 0.9594, 0.75, 0.9594, 0.75, 0.9594, 0.7813, 0.9594, 0.7812, 1.0, 0.75, 1.0, 0.4898, 0.25, 0.4851, 0.2968, 0.447, 0.2892, 0.4509, 0.25, 0.4509, 0.25, 0.447, 0.2892, 0.4321, 0.2862, 0.4356, 0.25, 0.4356, 0.25, 0.4321, 0.2862, 0.4159, 0.283, 0.4191, 0.25, 0.4191, 0.25, 0.4159, 0.283, 0.399, 0.2796, 0.402, 0.25, 0.7188, 0.9087, 0.75, 0.9087, 0.75, 0.9265, 0.7187, 0.9265, 0.7187, 0.9265, 0.75, 0.9265, 0.75, 0.9437, 0.7188, 0.9437, 0.7188, 0.9437, 0.75, 0.9437, 0.75, 0.9594, 0.7188, 0.9594, 0.7188, 0.9594, 0.75, 0.9594, 0.75, 1.0, 0.7188, 1.0, 0.4851, 0.2032, 0.4898, 0.25, 0.4509, 0.25, 0.447, 0.2108, 0.447, 0.2108, 0.4509, 0.25, 0.4356, 0.25, 0.4321, 0.2138, 0.4321, 0.2138, 0.4356, 0.25, 0.4191, 0.25, 0.4159, 0.217, 0.4159, 0.217, 0.4191, 0.25, 0.402, 0.25, 0.399, 0.2204, 0.6875, 0.9087, 0.7188, 0.9087, 0.7187, 0.9265, 0.6875, 0.9265, 0.6875, 0.9265, 0.7187, 0.9265, 0.7188, 0.9437, 0.6875, 0.9437, 0.6875, 0.9437, 0.7188, 0.9437, 0.7188, 0.9594, 0.6875, 0.9594, 0.6875, 0.9594, 0.7188, 0.9594, 0.7188, 1.0, 0.6875, 1.0, 0.4715, 0.1583, 0.4851, 0.2032, 0.447, 0.2108, 0.4356, 0.1731, 0.4356, 0.1731, 0.447, 0.2108, 0.4321, 0.2138, 0.4215, 0.179, 0.4215, 0.179, 0.4321, 0.2138, 0.4159, 0.217, 0.4063, 0.1853, 0.4063, 0.1853, 0.4159, 0.217, 0.399, 0.2204, 0.3904, 0.1918, 0.6562, 0.9087, 0.6875, 0.9087, 0.6875, 0.9265, 0.6562, 0.9265, 0.6562, 0.9265, 0.6875, 0.9265, 0.6875, 0.9437, 0.6562, 0.9437, 0.6562, 0.9437, 0.6875, 0.9437, 0.6875, 0.9594, 0.6563, 0.9594, 0.6563, 0.9594, 0.6875, 0.9594, 0.6875, 1.0, 0.6562, 1.0, 0.4493, 0.1168, 0.4715, 0.1583, 0.4356, 0.1731, 0.417, 0.1384, 0.417, 0.1384, 0.4356, 0.1731, 0.4215, 0.179, 0.4044, 0.1469, 0.4044, 0.1469, 0.4215, 0.179, 0.4063, 0.1853, 0.3906, 0.156, 0.3906, 0.156, 0.4063, 0.1853, 0.3904, 0.1918, 0.3763, 0.1656, 0.625, 0.9087, 0.6562, 0.9087, 0.6562, 0.9265, 0.625, 0.9265, 0.625, 0.9265, 0.6562, 0.9265, 0.6562, 0.9437, 0.625, 0.9437, 0.625, 0.9437, 0.6562, 0.9437, 0.6563, 0.9594, 0.625, 0.9594, 0.625, 0.9594, 0.6563, 0.9594, 0.6562, 1.0, 0.625, 1.0, 0.4195, 0.08047, 0.4493, 0.1168, 0.417, 0.1384, 0.392, 0.108, 0.392, 0.108, 0.417, 0.1384, 0.4044, 0.1469, 0.3813, 0.1187, 0.3813, 0.1187, 0.4044, 0.1469, 0.3906, 0.156, 0.3696, 0.1304, 0.3696, 0.1304, 0.3906, 0.156, 0.3763, 0.1656, 0.3574, 0.1426, 0.5938, 0.9087, 0.625, 0.9087, 0.625, 0.9265, 0.5937, 0.9265, 0.5937, 0.9265, 0.625, 0.9265, 0.625, 0.9437, 0.5938, 0.9437, 0.5938, 0.9437, 0.625, 0.9437, 0.625, 0.9594, 0.5938, 0.9594, 0.5938, 0.9594, 0.625, 0.9594, 0.625, 1.0, 0.5938, 1.0, 0.3832, 0.05065, 0.4195, 0.08047, 0.392, 0.108, 0.3616, 0.08298, 0.3616, 0.08298, 0.392, 0.108, 0.3813, 0.1187, 0.3531, 0.09564, 0.3531, 0.09564, 0.3813, 0.1187, 0.3696, 0.1304, 0.344, 0.1094, 0.344, 0.1094, 0.3696, 0.1304, 0.3574, 0.1426, 0.3344, 0.1237, 0.5625, 0.9087, 0.5938, 0.9087, 0.5937, 0.9265, 0.5625, 0.9265, 0.5625, 0.9265, 0.5937, 0.9265, 0.5938, 0.9437, 0.5625, 0.9437, 0.5625, 0.9437, 0.5938, 0.9437, 0.5938, 0.9594, 0.5625, 0.9594, 0.5625, 0.9594, 0.5938, 0.9594, 0.5938, 1.0, 0.5625, 1.0, 0.3417, 0.0285, 0.3832, 0.05065, 0.3616, 0.08298, 0.3269, 0.06442, 0.3269, 0.06442, 0.3616, 0.08298, 0.3531, 0.09564, 0.321, 0.07848, 0.321, 0.07848, 0.3531, 0.09564, 0.344, 0.1094, 0.3147, 0.09374, 0.3147, 0.09374, 0.344, 0.1094, 0.3344, 0.1237, 0.3082, 0.1096, 0.5312, 0.9087, 0.5625, 0.9087, 0.5625, 0.9265, 0.5312, 0.9265, 0.5312, 0.9265, 0.5625, 0.9265, 0.5625, 0.9437, 0.5312, 0.9437, 0.5312, 0.9437, 0.5625, 0.9437, 0.5625, 0.9594, 0.5313, 0.9594, 0.5313, 0.9594, 0.5625, 0.9594, 0.5625, 1.0, 0.5312, 1.0, 0.2968, 0.01485, 0.3417, 0.0285, 0.3269, 0.06442, 0.2892, 0.05299, 0.2892, 0.05299, 0.3269, 0.06442, 0.321, 0.07848, 0.2862, 0.06792, 0.2862, 0.06792, 0.321, 0.07848, 0.3147, 0.09374, 0.283, 0.08412, 0.283, 0.08412, 0.3147, 0.09374, 0.3082, 0.1096, 0.2796, 0.101, 0.5, 0.9087, 0.5312, 0.9087, 0.5312, 0.9265, 0.5, 0.9265, 0.5, 0.9265, 0.5312, 0.9265, 0.5312, 0.9437, 0.5, 0.9437, 0.5, 0.9437, 0.5312, 0.9437, 0.5313, 0.9594, 0.5, 0.9594, 0.5, 0.9594, 0.5313, 0.9594, 0.5312, 1.0, 0.5, 1.0, 0.25, 0.01025, 0.2968, 0.01485, 0.2892, 0.05299, 0.25, 0.04913, 0.25, 0.04913, 0.2892, 0.05299, 0.2862, 0.06792, 0.25, 0.06435, 0.25, 0.06435, 0.2862, 0.06792, 0.283, 0.08412, 0.25, 0.08087, 0.25, 0.08087, 0.283, 0.08412, 0.2796, 0.101, 0.25, 0.09804, 0.4688, 0.9087, 0.5, 0.9087, 0.5, 0.9265, 0.4688, 0.9265, 0.4688, 0.9265, 0.5, 0.9265, 0.5, 0.9437, 0.4688, 0.9437, 0.4688, 0.9437, 0.5, 0.9437, 0.5, 0.9594, 0.4688, 0.9594, 0.4688, 0.9594, 0.5, 0.9594, 0.5, 1.0, 0.4688, 1.0, 0.2032, 0.01485, 0.25, 0.01025, 0.25, 0.04913, 0.2108, 0.05299, 0.2108, 0.05299, 0.25, 0.04913, 0.25, 0.06435, 0.2138, 0.06792, 0.2138, 0.06792, 0.25, 0.06435, 0.25, 0.08087, 0.217, 0.08412, 0.217, 0.08412, 0.25, 0.08087, 0.25, 0.09804, 0.2204, 0.101, 0.4375, 0.9087, 0.4688, 0.9087, 0.4688, 0.9265, 0.4375, 0.9265, 0.4375, 0.9265, 0.4688, 0.9265, 0.4688, 0.9437, 0.4375, 0.9437, 0.4375, 0.9437, 0.4688, 0.9437, 0.4688, 0.9594, 0.4375, 0.9594, 0.4375, 0.9594, 0.4688, 0.9594, 0.4688, 1.0, 0.4375, 1.0, 0.1583, 0.0285, 0.2032, 0.01485, 0.2108, 0.05299, 0.1731, 0.06442, 0.1731, 0.06442, 0.2108, 0.05299, 0.2138, 0.06792, 0.179, 0.07848, 0.179, 0.07848, 0.2138, 0.06792, 0.217, 0.08412, 0.1853, 0.09374, 0.1853, 0.09374, 0.217, 0.08412, 0.2204, 0.101, 0.1918, 0.1096, 0.4062, 0.9087, 0.4375, 0.9087, 0.4375, 0.9265, 0.4062, 0.9265, 0.4062, 0.9265, 0.4375, 0.9265, 0.4375, 0.9437, 0.4062, 0.9437, 0.4062, 0.9437, 0.4375, 0.9437, 0.4375, 0.9594, 0.4062, 0.9594, 0.4062, 0.9594, 0.4375, 0.9594, 0.4375, 1.0, 0.4062, 1.0, 0.1168, 0.05065, 0.1583, 0.0285, 0.1731, 0.06442, 0.1384, 0.08298, 0.1384, 0.08298, 0.1731, 0.06442, 0.179, 0.07848, 0.1469, 0.09564, 0.1469, 0.09564, 0.179, 0.07848, 0.1853, 0.09374, 0.156, 0.1094, 0.156, 0.1094, 0.1853, 0.09374, 0.1918, 0.1096, 0.1656, 0.1237, 0.375, 0.9087, 0.4062, 0.9087, 0.4062, 0.9265, 0.375, 0.9265, 0.375, 0.9265, 0.4062, 0.9265, 0.4062, 0.9437, 0.375, 0.9437, 0.375, 0.9437, 0.4062, 0.9437, 0.4062, 0.9594, 0.375, 0.9594, 0.375, 0.9594, 0.4062, 0.9594, 0.4062, 1.0, 0.375, 1.0, 0.08047, 0.08047, 0.1168, 0.05065, 0.1384, 0.08298, 0.108, 0.108, 0.108, 0.108, 0.1384, 0.08298, 0.1469, 0.09564, 0.1187, 0.1187, 0.1187, 0.1187, 0.1469, 0.09564, 0.156, 0.1094, 0.1304, 0.1304, 0.1304, 0.1304, 0.156, 0.1094, 0.1656, 0.1237, 0.1426, 0.1426, 0.3438, 0.9087, 0.375, 0.9087, 0.375, 0.9265, 0.3438, 0.9265, 0.3438, 0.9265, 0.375, 0.9265, 0.375, 0.9437, 0.3438, 0.9437, 0.3438, 0.9437, 0.375, 0.9437, 0.375, 0.9594, 0.3438, 0.9594, 0.3438, 0.9594, 0.375, 0.9594, 0.375, 1.0, 0.3438, 1.0, 0.05065, 0.1168, 0.08047, 0.08047, 0.108, 0.108, 0.08298, 0.1384, 0.08298, 0.1384, 0.108, 0.108, 0.1187, 0.1187, 0.09564, 0.1469, 0.09564, 0.1469, 0.1187, 0.1187, 0.1304, 0.1304, 0.1094, 0.156, 0.1094, 0.156, 0.1304, 0.1304, 0.1426, 0.1426, 0.1237, 0.1656, 0.3125, 0.9087, 0.3438, 0.9087, 0.3438, 0.9265, 0.3125, 0.9265, 0.3125, 0.9265, 0.3438, 0.9265, 0.3438, 0.9437, 0.3125, 0.9437, 0.3125, 0.9437, 0.3438, 0.9437, 0.3438, 0.9594, 0.3125, 0.9594, 0.3125, 0.9594, 0.3438, 0.9594, 0.3438, 1.0, 0.3125, 1.0, 0.0285, 0.1583, 0.05065, 0.1168, 0.08298, 0.1384, 0.06442, 0.1731, 0.06442, 0.1731, 0.08298, 0.1384, 0.09564, 0.1469, 0.07848, 0.179, 0.07848, 0.179, 0.09564, 0.1469, 0.1094, 0.156, 0.09374, 0.1853, 0.09374, 0.1853, 0.1094, 0.156, 0.1237, 0.1656, 0.1096, 0.1918, 0.2812, 0.9087, 0.3125, 0.9087, 0.3125, 0.9265, 0.2812, 0.9265, 0.2812, 0.9265, 0.3125, 0.9265, 0.3125, 0.9437, 0.2812, 0.9437, 0.2812, 0.9437, 0.3125, 0.9437, 0.3125, 0.9594, 0.2812, 0.9594, 0.2812, 0.9594, 0.3125, 0.9594, 0.3125, 1.0, 0.2812, 1.0, 0.01485, 0.2032, 0.0285, 0.1583, 0.06442, 0.1731, 0.05299, 0.2108, 0.05299, 0.2108, 0.06442, 0.1731, 0.07848, 0.179, 0.06792, 0.2138, 0.06792, 0.2138, 0.07848, 0.179, 0.09374, 0.1853, 0.08412, 0.217, 0.08412, 0.217, 0.09374, 0.1853, 0.1096, 0.1918, 0.101, 0.2204, 0.25, 0.9087, 0.2812, 0.9087, 0.2812, 0.9265, 0.25, 0.9265, 0.25, 0.9265, 0.2812, 0.9265, 0.2812, 0.9437, 0.25, 0.9437, 0.25, 0.9437, 0.2812, 0.9437, 0.2812, 0.9594, 0.25, 0.9594, 0.25, 0.9594, 0.2812, 0.9594, 0.2812, 1.0, 0.25, 1.0, 0.01025, 0.25, 0.01485, 0.2032, 0.05299, 0.2108, 0.04913, 0.25, 0.04913, 0.25, 0.05299, 0.2108, 0.06792, 0.2138, 0.06435, 0.25, 0.06435, 0.25, 0.06792, 0.2138, 0.08412, 0.217, 0.08087, 0.25, 0.08087, 0.25, 0.08412, 0.217, 0.101, 0.2204, 0.09804, 0.25, 0.2188, 0.9087, 0.25, 0.9087, 0.25, 0.9265, 0.2188, 0.9265, 0.2188, 0.9265, 0.25, 0.9265, 0.25, 0.9437, 0.2188, 0.9437, 0.2188, 0.9437, 0.25, 0.9437, 0.25, 0.9594, 0.2188, 0.9594, 0.2188, 0.9594, 0.25, 0.9594, 0.25, 1.0, 0.2188, 1.0, 0.01485, 0.2968, 0.01025, 0.25, 0.04913, 0.25, 0.05299, 0.2892, 0.05299, 0.2892, 0.04913, 0.25, 0.06435, 0.25, 0.06792, 0.2862, 0.06792, 0.2862, 0.06435, 0.25, 0.08087, 0.25, 0.08412, 0.283, 0.08412, 0.283, 0.08087, 0.25, 0.09804, 0.25, 0.101, 0.2796, 0.1875, 0.9087, 0.2188, 0.9087, 0.2188, 0.9265, 0.1875, 0.9265, 0.1875, 0.9265, 0.2188, 0.9265, 0.2188, 0.9437, 0.1875, 0.9437, 0.1875, 0.9437, 0.2188, 0.9437, 0.2188, 0.9594, 0.1875, 0.9594, 0.1875, 0.9594, 0.2188, 0.9594, 0.2188, 1.0, 0.1875, 1.0, 0.0285, 0.3417, 0.01485, 0.2968, 0.05299, 0.2892, 0.06442, 0.3269, 0.06442, 0.3269, 0.05299, 0.2892, 0.06792, 0.2862, 0.07848, 0.321, 0.07848, 0.321, 0.06792, 0.2862, 0.08412, 0.283, 0.09374, 0.3147, 0.09374, 0.3147, 0.08412, 0.283, 0.101, 0.2796, 0.1096, 0.3082, 0.1562, 0.9087, 0.1875, 0.9087, 0.1875, 0.9265, 0.1562, 0.9265, 0.1562, 0.9265, 0.1875, 0.9265, 0.1875, 0.9437, 0.1562, 0.9437, 0.1562, 0.9437, 0.1875, 0.9437, 0.1875, 0.9594, 0.1562, 0.9594, 0.1562, 0.9594, 0.1875, 0.9594, 0.1875, 1.0, 0.1562, 1.0, 0.05065, 0.3832, 0.0285, 0.3417, 0.06442, 0.3269, 0.08298, 0.3616, 0.08298, 0.3616, 0.06442, 0.3269, 0.07848, 0.321, 0.09564, 0.3531, 0.09564, 0.3531, 0.07848, 0.321, 0.09374, 0.3147, 0.1094, 0.344, 0.1094, 0.344, 0.09374, 0.3147, 0.1096, 0.3082, 0.1237, 0.3344, 0.125, 0.9087, 0.1562, 0.9087, 0.1562, 0.9265, 0.125, 0.9265, 0.125, 0.9265, 0.1562, 0.9265, 0.1562, 0.9437, 0.125, 0.9437, 0.125, 0.9437, 0.1562, 0.9437, 0.1562, 0.9594, 0.125, 0.9594, 0.125, 0.9594, 0.1562, 0.9594, 0.1562, 1.0, 0.125, 1.0, 0.08047, 0.4195, 0.05065, 0.3832, 0.08298, 0.3616, 0.108, 0.392, 0.108, 0.392, 0.08298, 0.3616, 0.09564, 0.3531, 0.1187, 0.3813, 0.1187, 0.3813, 0.09564, 0.3531, 0.1094, 0.344, 0.1304, 0.3696, 0.1304, 0.3696, 0.1094, 0.344, 0.1237, 0.3344, 0.1426, 0.3574, 0.09375, 0.9087, 0.125, 0.9087, 0.125, 0.9265, 0.09375, 0.9265, 0.09375, 0.9265, 0.125, 0.9265, 0.125, 0.9437, 0.09375, 0.9437, 0.09375, 0.9437, 0.125, 0.9437, 0.125, 0.9594, 0.09375, 0.9594, 0.09375, 0.9594, 0.125, 0.9594, 0.125, 1.0, 0.09375, 1.0, 0.1168, 0.4493, 0.08047, 0.4195, 0.108, 0.392, 0.1384, 0.417, 0.1384, 0.417, 0.108, 0.392, 0.1187, 0.3813, 0.1469, 0.4044, 0.1469, 0.4044, 0.1187, 0.3813, 0.1304, 0.3696, 0.156, 0.3906, 0.156, 0.3906, 0.1304, 0.3696, 0.1426, 0.3574, 0.1656, 0.3763, 0.0625, 0.9087, 0.09375, 0.9087, 0.09375, 0.9265, 0.0625, 0.9265, 0.0625, 0.9265, 0.09375, 0.9265, 0.09375, 0.9437, 0.0625, 0.9437, 0.0625, 0.9437, 0.09375, 0.9437, 0.09375, 0.9594, 0.0625, 0.9594, 0.0625, 0.9594, 0.09375, 0.9594, 0.09375, 1.0, 0.0625, 1.0, 0.1583, 0.4715, 0.1168, 0.4493, 0.1384, 0.417, 0.1731, 0.4356, 0.1731, 0.4356, 0.1384, 0.417, 0.1469, 0.4044, 0.179, 0.4215, 0.179, 0.4215, 0.1469, 0.4044, 0.156, 0.3906, 0.1853, 0.4063, 0.1853, 0.4063, 0.156, 0.3906, 0.1656, 0.3763, 0.1918, 0.3904, 0.03125, 0.9087, 0.0625, 0.9087, 0.0625, 0.9265, 0.03125, 0.9265, 0.03125, 0.9265, 0.0625, 0.9265, 0.0625, 0.9437, 0.03125, 0.9437, 0.03125, 0.9437, 0.0625, 0.9437, 0.0625, 0.9594, 0.03125, 0.9594, 0.03125, 0.9594, 0.0625, 0.9594, 0.0625, 1.0, 0.03125, 1.0, 0.2032, 0.4851, 0.1583, 0.4715, 0.1731, 0.4356, 0.2108, 0.447, 0.2108, 0.447, 0.1731, 0.4356, 0.179, 0.4215, 0.2138, 0.4321, 0.2138, 0.4321, 0.179, 0.4215, 0.1853, 0.4063, 0.217, 0.4159, 0.217, 0.4159, 0.1853, 0.4063, 0.1918, 0.3904, 0.2204, 0.399, 0.0, 0.9087, 0.03125, 0.9087, 0.03125, 0.9265, 0.0001101, 0.9265, 0.0001101, 0.9265, 0.03125, 0.9265, 0.03125, 0.9437, 0.0004363, 0.9437, 0.0004363, 0.9437, 0.03125, 0.9437, 0.03125, 0.9594, 0.000966, 0.9594, 0.000966, 0.9594, 0.03125, 0.9594, 0.03125, 1.0, 0.001679, 1.0, 0.25, 0.4898, 0.2032, 0.4851, 0.2108, 0.447, 0.25, 0.4509, 0.25, 0.4509, 0.2108, 0.447, 0.2138, 0.4321, 0.25, 0.4356, 0.25, 0.4356, 0.2138, 0.4321, 0.217, 0.4159, 0.25, 0.4191, 0.25, 0.4191, 0.217, 0.4159, 0.2204, 0.399, 0.25, 0.402, 0.2796, 0.399, 0.25, 0.402, 0.2204, 0.399, 0.1918, 0.3904, 0.1656, 0.3763, 0.1426, 0.3574, 0.1237, 0.3344, 0.1096, 0.3082, 0.101, 0.2796, 0.09804, 0.25, 0.101, 0.2204, 0.1096, 0.1918, 0.1237, 0.1656, 0.1426, 0.1426, 0.1656, 0.1237, 0.1918, 0.1096, 0.2204, 0.101, 0.25, 0.09804, 0.2796, 0.101, 0.3082, 0.1096, 0.3344, 0.1237, 0.3574, 0.1426, 0.3763, 0.1656, 0.3904, 0.1918, 0.399, 0.2204, 0.402, 0.25, 0.399, 0.2796, 0.3904, 0.3082, 0.3763, 0.3344, 0.3574, 0.3574, 0.3344, 0.3763, 0.3082, 0.3904, 0.0, 0.9082, 0.03125, 0.9082, 0.03125, 0.9087, 0.0, 0.9087, 0.03125, 0.9082, 0.0625, 0.9082, 0.0625, 0.9087, 0.03125, 0.9087, 0.09375, 0.9082, 0.125, 0.9082, 0.125, 0.9087, 0.09375, 0.9087, 0.1562, 0.9082, 0.1875, 0.9082, 0.1875, 0.9087, 0.1562, 0.9087, 0.2188, 0.9082, 0.25, 0.9082, 0.25, 0.9087, 0.2188, 0.9087, 0.2812, 0.9082, 0.3125, 0.9082, 0.3125, 0.9087, 0.2812, 0.9087, 0.3438, 0.9082, 0.375, 0.9082, 0.375, 0.9087, 0.3438, 0.9087, 0.4062, 0.9082, 0.4375, 0.9082, 0.4375, 0.9087, 0.4062, 0.9087, 0.4688, 0.9082, 0.5, 0.9082, 0.5, 0.9087, 0.4688, 0.9087, 0.5312, 0.9082, 0.5625, 0.9082, 0.5625, 0.9087, 0.5312, 0.9087, 0.5938, 0.9082, 0.625, 0.9082, 0.625, 0.9087, 0.5938, 0.9087, 0.6562, 0.9082, 0.6875, 0.9082, 0.6875, 0.9087, 0.6562, 0.9087, 0.7188, 0.9082, 0.75, 0.9082, 0.75, 0.9087, 0.7188, 0.9087, 0.7812, 0.9082, 0.8125, 0.9082, 0.8125, 0.9087, 0.7812, 0.9087, 0.8438, 0.9082, 0.875, 0.9082, 0.875, 0.9087, 0.8438, 0.9087, 0.9062, 0.9082, 0.9375, 0.9082, 0.9375, 0.9087, 0.9062, 0.9087, 0.9688, 0.9082, 1.0, 0.9082, 1.0, 0.9087, 0.9688, 0.9087, 0.0625, 0.9082, 0.09375, 0.9082, 0.09375, 0.9087, 0.0625, 0.9087, 0.125, 0.9082, 0.1562, 0.9082, 0.1562, 0.9087, 0.125, 0.9087, 0.1875, 0.9082, 0.2188, 0.9082, 0.2188, 0.9087, 0.1875, 0.9087, 0.25, 0.9082, 0.2812, 0.9082, 0.2812, 0.9087, 0.25, 0.9087, 0.3125, 0.9082, 0.3438, 0.9082, 0.3438, 0.9087, 0.3125, 0.9087, 0.375, 0.9082, 0.4062, 0.9082, 0.4062, 0.9087, 0.375, 0.9087, 0.4375, 0.9082, 0.4688, 0.9082, 0.4688, 0.9087, 0.4375, 0.9087, 0.5, 0.9082, 0.5312, 0.9082, 0.5312, 0.9087, 0.5, 0.9087, 0.5625, 0.9082, 0.5938, 0.9082, 0.5938, 0.9087, 0.5625, 0.9087, 0.625, 0.9082, 0.6562, 0.9082, 0.6562, 0.9087, 0.625, 0.9087, 0.6875, 0.9082, 0.7188, 0.9082, 0.7188, 0.9087, 0.6875, 0.9087, 0.75, 0.9082, 0.7812, 0.9082, 0.7812, 0.9087, 0.75, 0.9087, 0.8125, 0.9082, 0.8438, 0.9082, 0.8438, 0.9087, 0.8125, 0.9087, 0.875, 0.9082, 0.9062, 0.9082, 0.9062, 0.9087, 0.875, 0.9087, 0.9375, 0.9082, 0.9688, 0.9082, 0.9688, 0.9087, 0.9375, 0.9087, 1.0, 0.9087, 0.9688, 0.9087, 0.9688, 0.9087, 1.0, 0.9087, 0.9688, 0.75, 0.9688, 0.9082, 0.9375, 0.9082, 0.9375, 0.75, 1.0, 0.75, 1.0, 0.9082, 0.9688, 0.9082, 0.9688, 0.75, 0.9688, 0.9087, 0.9375, 0.9087, 0.9375, 0.9087, 0.9688, 0.9087, 0.03125, 0.9087, 0.0, 0.9087, 0.0, 0.9087, 0.03125, 0.9087, 0.03125, 0.75, 0.03125, 0.9082, 0.0, 0.9082, 0.0, 0.75, 0.9375, 0.9087, 0.9062, 0.9087, 0.9062, 0.9087, 0.9375, 0.9087, 0.9375, 0.75, 0.9375, 0.9082, 0.9062, 0.9082, 0.9062, 0.75, 0.9062, 0.75, 0.9062, 0.9082, 0.875, 0.9082, 0.875, 0.75, 0.9062, 0.9087, 0.875, 0.9087, 0.875, 0.9087, 0.9062, 0.9087, 0.875, 0.9087, 0.8438, 0.9087, 0.8438, 0.9087, 0.875, 0.9087, 0.875, 0.75, 0.875, 0.9082, 0.8438, 0.9082, 0.8438, 0.75, 0.8438, 0.75, 0.8438, 0.9082, 0.8125, 0.9082, 0.8125, 0.75, 0.8438, 0.9087, 0.8125, 0.9087, 0.8125, 0.9087, 0.8438, 0.9087, 0.8125, 0.9087, 0.7812, 0.9087, 0.7812, 0.9087, 0.8125, 0.9087, 0.8125, 0.75, 0.8125, 0.9082, 0.7812, 0.9082, 0.7812, 0.75, 0.7812, 0.75, 0.7812, 0.9082, 0.75, 0.9082, 0.75, 0.75, 0.7812, 0.9087, 0.75, 0.9087, 0.75, 0.9087, 0.7812, 0.9087, 0.75, 0.9087, 0.7188, 0.9087, 0.7188, 0.9087, 0.75, 0.9087, 0.75, 0.75, 0.75, 0.9082, 0.7188, 0.9082, 0.7188, 0.75, 0.7188, 0.75, 0.7188, 0.9082, 0.6875, 0.9082, 0.6875, 0.75, 0.7188, 0.9087, 0.6875, 0.9087, 0.6875, 0.9087, 0.7188, 0.9087, 0.6875, 0.9087, 0.6562, 0.9087, 0.6562, 0.9087, 0.6875, 0.9087, 0.6875, 0.75, 0.6875, 0.9082, 0.6562, 0.9082, 0.6562, 0.75, 0.6562, 0.75, 0.6562, 0.9082, 0.625, 0.9082, 0.625, 0.75, 0.6562, 0.9087, 0.625, 0.9087, 0.625, 0.9087, 0.6562, 0.9087, 0.625, 0.9087, 0.5938, 0.9087, 0.5938, 0.9087, 0.625, 0.9087, 0.625, 0.75, 0.625, 0.9082, 0.5938, 0.9082, 0.5938, 0.75, 0.5938, 0.75, 0.5938, 0.9082, 0.5625, 0.9082, 0.5625, 0.75, 0.5938, 0.9087, 0.5625, 0.9087, 0.5625, 0.9087, 0.5938, 0.9087, 0.5625, 0.9087, 0.5312, 0.9087, 0.5312, 0.9087, 0.5625, 0.9087, 0.5625, 0.75, 0.5625, 0.9082, 0.5312, 0.9082, 0.5312, 0.75, 0.5312, 0.75, 0.5312, 0.9082, 0.5, 0.9082, 0.5, 0.75, 0.5312, 0.9087, 0.5, 0.9087, 0.5, 0.9087, 0.5312, 0.9087, 0.5, 0.9087, 0.4688, 0.9087, 0.4688, 0.9087, 0.5, 0.9087, 0.5, 0.75, 0.5, 0.9082, 0.4688, 0.9082, 0.4688, 0.75, 0.4688, 0.75, 0.4688, 0.9082, 0.4375, 0.9082, 0.4375, 0.75, 0.4688, 0.9087, 0.4375, 0.9087, 0.4375, 0.9087, 0.4688, 0.9087, 0.4375, 0.9087, 0.4062, 0.9087, 0.4062, 0.9087, 0.4375, 0.9087, 0.4375, 0.75, 0.4375, 0.9082, 0.4062, 0.9082, 0.4062, 0.75, 0.4062, 0.75, 0.4062, 0.9082, 0.375, 0.9082, 0.375, 0.75, 0.4062, 0.9087, 0.375, 0.9087, 0.375, 0.9087, 0.4062, 0.9087, 0.375, 0.9087, 0.3438, 0.9087, 0.3438, 0.9087, 0.375, 0.9087, 0.375, 0.75, 0.375, 0.9082, 0.3438, 0.9082, 0.3438, 0.75, 0.3438, 0.75, 0.3438, 0.9082, 0.3125, 0.9082, 0.3125, 0.75, 0.3438, 0.9087, 0.3125, 0.9087, 0.3125, 0.9087, 0.3438, 0.9087, 0.3125, 0.9087, 0.2812, 0.9087, 0.2812, 0.9087, 0.3125, 0.9087, 0.3125, 0.75, 0.3125, 0.9082, 0.2812, 0.9082, 0.2812, 0.75, 0.2812, 0.75, 0.2812, 0.9082, 0.25, 0.9082, 0.25, 0.75, 0.2812, 0.9087, 0.25, 0.9087, 0.25, 0.9087, 0.2812, 0.9087, 0.25, 0.9087, 0.2188, 0.9087, 0.2188, 0.9087, 0.25, 0.9087, 0.25, 0.75, 0.25, 0.9082, 0.2188, 0.9082, 0.2188, 0.75, 0.2188, 0.75, 0.2188, 0.9082, 0.1875, 0.9082, 0.1875, 0.75, 0.2188, 0.9087, 0.1875, 0.9087, 0.1875, 0.9087, 0.2188, 0.9087, 0.1875, 0.9087, 0.1562, 0.9087, 0.1562, 0.9087, 0.1875, 0.9087, 0.1875, 0.75, 0.1875, 0.9082, 0.1562, 0.9082, 0.1562, 0.75, 0.1562, 0.75, 0.1562, 0.9082, 0.125, 0.9082, 0.125, 0.75, 0.1562, 0.9087, 0.125, 0.9087, 0.125, 0.9087, 0.1562, 0.9087, 0.125, 0.9087, 0.09375, 0.9087, 0.09375, 0.9087, 0.125, 0.9087, 0.125, 0.75, 0.125, 0.9082, 0.09375, 0.9082, 0.09375, 0.75, 0.09375, 0.75, 0.09375, 0.9082, 0.0625, 0.9082, 0.0625, 0.75, 0.09375, 0.9087, 0.0625, 0.9087, 0.0625, 0.9087, 0.09375, 0.9087, 0.0625, 0.9087, 0.03125, 0.9087, 0.03125, 0.9087, 0.0625, 0.9087, 0.0625, 0.75, 0.0625, 0.9082, 0.03125, 0.9082, 0.03125, 0.75])
me_cylinder.materials.append(mat_plutnoiumhot)
me_cylinder.update()

# ---- objects
ob_camera = bpy.data.objects.new('Camera', cam_camera)
ob_plutoniumpellet = bpy.data.objects.new('PlutoniumPellet', me_cylinder)
ob_empty = bpy.data.objects.new('Empty', None)
ob_lsm_key_top = bpy.data.objects.new('LSM_Key_Top', light_lsm_key_top_001)
ob_lsm_accent_1 = bpy.data.objects.new('LSM_Accent_1', light_lsm_accent_1_001)
ob_lsm_accent_2 = bpy.data.objects.new('LSM_Accent_2', light_lsm_accent_2_001)
ob_lsm_diffuse_fill = bpy.data.objects.new('LSM_Diffuse_Fill', light_lsm_diffuse_fill_001)

# ---- transforms, parenting, visibility, modifiers, constraints
ob_camera.location = (0.639, -0.6001, 0.4283)
ob_camera.rotation_euler = (1.109, 0.0, 0.8149)
ob_camera.lock_rotations_4d = False
ob_camera.empty_display_type = 'ARROWS'
ob_camera.color = (0.0, 0.0, 0.0, 0.0)
ob_camera.display_type = 'WIRE'
ob_camera.lineart.crease_threshold = 0.0
ob_plutoniumpellet.location = (0.0, 0.0, 0.0)
ob_plutoniumpellet.scale = (0.1353, 0.1353, 0.138)
_m = ob_plutoniumpellet.modifiers.new('Mirror', 'MIRROR')
_m.use_axis = (False, False, True)
_m = ob_plutoniumpellet.modifiers.new('Subdivision', 'SUBSURF')
ob_empty.location = (-0.0014, -0.005355, 0.002426)
ob_empty.rotation_euler = (1.047, -0.01688, 1.581)
ob_empty.scale = (0.133, 0.133, 0.133)
ob_empty.empty_display_type = 'IMAGE'
ob_empty.empty_display_size = 5.0
ob_empty.empty_image_depth = 'BACK'
ob_empty.show_empty_image_perspective = False
ob_empty.empty_image_side = 'FRONT'
ob_lsm_key_top.location = (0.0, -0.5, 1.5)
ob_lsm_key_top.rotation_euler = (0.3218, -0.0, 0.0)
ob_lsm_accent_1.location = (0.8, -0.8, 1.2)
ob_lsm_accent_1.rotation_euler = (0.756, -3.687e-08, 0.7854)
ob_lsm_accent_2.location = (-0.8, -0.8, 1.2)
ob_lsm_accent_2.rotation_euler = (0.756, 3.687e-08, -0.7854)
ob_lsm_diffuse_fill.location = (0.0, -2.0, 0.5)
ob_lsm_diffuse_fill.rotation_euler = (1.326, -0.0, 0.0)

# ---- collection membership
col_collection.objects.link(ob_camera)
col_collection.objects.link(ob_plutoniumpellet)
col_collection.objects.link(ob_empty)
col_lsm____jewelry_macro_sparkle.objects.link(ob_lsm_key_top)
col_lsm____jewelry_macro_sparkle.objects.link(ob_lsm_accent_1)
col_lsm____jewelry_macro_sparkle.objects.link(ob_lsm_accent_2)
col_lsm____jewelry_macro_sparkle.objects.link(ob_lsm_diffuse_fill)

# ---- scene / render settings (as saved in the file)
scene.camera = ob_camera
scene.frame_start = 1; scene.frame_end = 250; scene.frame_set(1)
scene.render.engine = 'CYCLES'
scene.render.resolution_x = 128
scene.render.resolution_y = 128
scene.render.film_transparent = True
scene.render.bake_bias = 0.0
scene.render.bake_samples = 0
scene.render.compositor_device = 'GPU'
scene.cycles.samples = 1024
scene.cycles.adaptive_threshold = 0.025
scene.cycles.max_bounces = 16
scene.cycles.transmission_bounces = 8
scene.cycles.volume_bounces = 2
scene.cycles.film_exposure = 1.5
scene.eevee.use_volume_custom_range = False
scene.eevee.fast_gi_thickness_near = 0.1
scene.eevee.fast_gi_thickness_far = 0.0
scene.eevee.ray_tracing_options.screen_trace_thickness = 0.1
bpy.context.view_layer.update()
